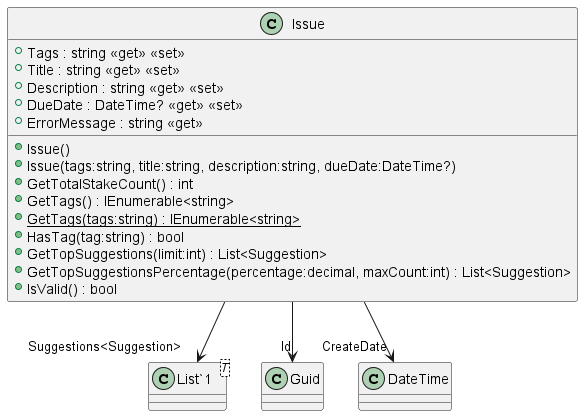

The diagram above was rendered by PlantUML. Its source (embedded in the PNG):
@startuml
class Issue {
    + Issue()
    + Issue(tags:string, title:string, description:string, dueDate:DateTime?)
    + Tags : string <<get>> <<set>>
    + Title : string <<get>> <<set>>
    + Description : string <<get>> <<set>>
    + DueDate : DateTime? <<get>> <<set>>
    + ErrorMessage : string <<get>>
    + GetTotalStakeCount() : int
    + GetTags() : IEnumerable<string>
    + {static} GetTags(tags:string) : IEnumerable<string>
    + HasTag(tag:string) : bool
    + GetTopSuggestions(limit:int) : List<Suggestion>
    + GetTopSuggestionsPercentage(percentage:decimal, maxCount:int) : List<Suggestion>
    + IsValid() : bool
}
class "List`1"<T> {
}
Issue --> "Id" Guid
Issue --> "CreateDate" DateTime
Issue --> "Suggestions<Suggestion>" "List`1"
@enduml